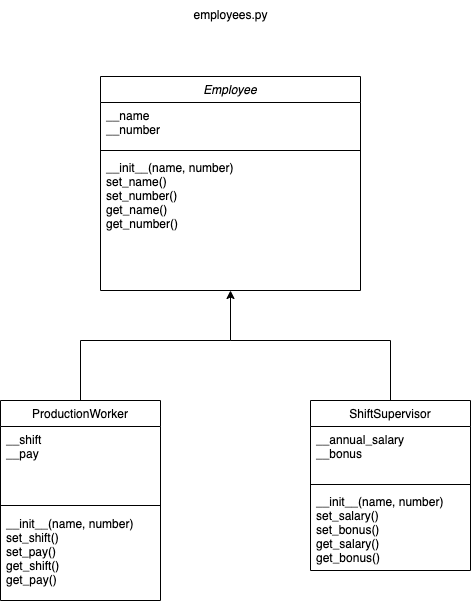

The diagram above was exported from draw.io. Its source (the exported page's mxGraphModel, read from the mxfile embedded in the PNG):
<mxGraphModel dx="681" dy="1590" grid="1" gridSize="10" guides="1" tooltips="1" connect="1" arrows="1" fold="1" page="1" pageScale="1" pageWidth="827" pageHeight="1169" math="0" shadow="0">
  <root>
    <mxCell id="WIyWlLk6GJQsqaUBKTNV-0" />
    <mxCell id="WIyWlLk6GJQsqaUBKTNV-1" parent="WIyWlLk6GJQsqaUBKTNV-0" />
    <mxCell id="zkfFHV4jXpPFQw0GAbJ--0" value="Employee" style="swimlane;fontStyle=2;align=center;verticalAlign=top;childLayout=stackLayout;horizontal=1;startSize=26;horizontalStack=0;resizeParent=1;resizeLast=0;collapsible=1;marginBottom=0;rounded=0;shadow=0;strokeWidth=1;" parent="WIyWlLk6GJQsqaUBKTNV-1" vertex="1">
      <mxGeometry x="220" y="36" width="260" height="214" as="geometry">
        <mxRectangle x="230" y="140" width="160" height="26" as="alternateBounds" />
      </mxGeometry>
    </mxCell>
    <mxCell id="zkfFHV4jXpPFQw0GAbJ--1" value="__name&#10;__number" style="text;align=left;verticalAlign=top;spacingLeft=4;spacingRight=4;overflow=hidden;rotatable=0;points=[[0,0.5],[1,0.5]];portConstraint=eastwest;" parent="zkfFHV4jXpPFQw0GAbJ--0" vertex="1">
      <mxGeometry y="26" width="260" height="44" as="geometry" />
    </mxCell>
    <mxCell id="zkfFHV4jXpPFQw0GAbJ--4" value="" style="line;html=1;strokeWidth=1;align=left;verticalAlign=middle;spacingTop=-1;spacingLeft=3;spacingRight=3;rotatable=0;labelPosition=right;points=[];portConstraint=eastwest;" parent="zkfFHV4jXpPFQw0GAbJ--0" vertex="1">
      <mxGeometry y="70" width="260" height="8" as="geometry" />
    </mxCell>
    <mxCell id="zkfFHV4jXpPFQw0GAbJ--5" value="__init__(name, number)&#10;set_name()&#10;set_number()&#10;get_name()&#10;get_number()" style="text;align=left;verticalAlign=top;spacingLeft=4;spacingRight=4;overflow=hidden;rotatable=0;points=[[0,0.5],[1,0.5]];portConstraint=eastwest;" parent="zkfFHV4jXpPFQw0GAbJ--0" vertex="1">
      <mxGeometry y="78" width="260" height="124" as="geometry" />
    </mxCell>
    <mxCell id="zkfFHV4jXpPFQw0GAbJ--6" value="ProductionWorker" style="swimlane;fontStyle=0;align=center;verticalAlign=top;childLayout=stackLayout;horizontal=1;startSize=26;horizontalStack=0;resizeParent=1;resizeLast=0;collapsible=1;marginBottom=0;rounded=0;shadow=0;strokeWidth=1;" parent="WIyWlLk6GJQsqaUBKTNV-1" vertex="1">
      <mxGeometry x="120" y="360" width="160" height="200" as="geometry">
        <mxRectangle x="130" y="380" width="160" height="26" as="alternateBounds" />
      </mxGeometry>
    </mxCell>
    <mxCell id="zkfFHV4jXpPFQw0GAbJ--7" value="__shift&#10;__pay" style="text;align=left;verticalAlign=top;spacingLeft=4;spacingRight=4;overflow=hidden;rotatable=0;points=[[0,0.5],[1,0.5]];portConstraint=eastwest;" parent="zkfFHV4jXpPFQw0GAbJ--6" vertex="1">
      <mxGeometry y="26" width="160" height="74" as="geometry" />
    </mxCell>
    <mxCell id="zkfFHV4jXpPFQw0GAbJ--9" value="" style="line;html=1;strokeWidth=1;align=left;verticalAlign=middle;spacingTop=-1;spacingLeft=3;spacingRight=3;rotatable=0;labelPosition=right;points=[];portConstraint=eastwest;" parent="zkfFHV4jXpPFQw0GAbJ--6" vertex="1">
      <mxGeometry y="100" width="160" height="10" as="geometry" />
    </mxCell>
    <mxCell id="zkfFHV4jXpPFQw0GAbJ--11" value="__init__(name, number)&#10;set_shift()&#10;set_pay()&#10;get_shift()&#10;get_pay()" style="text;align=left;verticalAlign=top;spacingLeft=4;spacingRight=4;overflow=hidden;rotatable=0;points=[[0,0.5],[1,0.5]];portConstraint=eastwest;" parent="zkfFHV4jXpPFQw0GAbJ--6" vertex="1">
      <mxGeometry y="110" width="160" height="90" as="geometry" />
    </mxCell>
    <mxCell id="5H07dPXNgpTVnGtCsIlk-3" value="ShiftSupervisor" style="swimlane;fontStyle=0;align=center;verticalAlign=top;childLayout=stackLayout;horizontal=1;startSize=26;horizontalStack=0;resizeParent=1;resizeLast=0;collapsible=1;marginBottom=0;rounded=0;shadow=0;strokeWidth=1;" vertex="1" parent="WIyWlLk6GJQsqaUBKTNV-1">
      <mxGeometry x="430" y="360" width="160" height="170" as="geometry">
        <mxRectangle x="130" y="380" width="160" height="26" as="alternateBounds" />
      </mxGeometry>
    </mxCell>
    <mxCell id="5H07dPXNgpTVnGtCsIlk-5" value="__annual_salary&#10;__bonus" style="text;align=left;verticalAlign=top;spacingLeft=4;spacingRight=4;overflow=hidden;rotatable=0;points=[[0,0.5],[1,0.5]];portConstraint=eastwest;rounded=0;shadow=0;html=0;labelBackgroundColor=default;" vertex="1" parent="5H07dPXNgpTVnGtCsIlk-3">
      <mxGeometry y="26" width="160" height="54" as="geometry" />
    </mxCell>
    <mxCell id="5H07dPXNgpTVnGtCsIlk-6" value="" style="line;html=1;strokeWidth=1;align=left;verticalAlign=middle;spacingTop=-1;spacingLeft=3;spacingRight=3;rotatable=0;labelPosition=right;points=[];portConstraint=eastwest;" vertex="1" parent="5H07dPXNgpTVnGtCsIlk-3">
      <mxGeometry y="80" width="160" height="8" as="geometry" />
    </mxCell>
    <mxCell id="5H07dPXNgpTVnGtCsIlk-8" value="__init__(name, number)&#10;set_salary()&#10;set_bonus()&#10;get_salary()&#10;get_bonus()" style="text;align=left;verticalAlign=top;spacingLeft=4;spacingRight=4;overflow=hidden;rotatable=0;points=[[0,0.5],[1,0.5]];portConstraint=eastwest;" vertex="1" parent="5H07dPXNgpTVnGtCsIlk-3">
      <mxGeometry y="88" width="160" height="82" as="geometry" />
    </mxCell>
    <mxCell id="5H07dPXNgpTVnGtCsIlk-15" value="" style="endArrow=none;html=1;rounded=0;exitX=0.5;exitY=0;exitDx=0;exitDy=0;" edge="1" parent="WIyWlLk6GJQsqaUBKTNV-1" source="5H07dPXNgpTVnGtCsIlk-3">
      <mxGeometry width="50" height="50" relative="1" as="geometry">
        <mxPoint x="530" y="290" as="sourcePoint" />
        <mxPoint x="510" y="300" as="targetPoint" />
      </mxGeometry>
    </mxCell>
    <mxCell id="5H07dPXNgpTVnGtCsIlk-16" value="" style="endArrow=none;html=1;rounded=0;exitX=0.5;exitY=0;exitDx=0;exitDy=0;" edge="1" parent="WIyWlLk6GJQsqaUBKTNV-1" source="zkfFHV4jXpPFQw0GAbJ--6">
      <mxGeometry width="50" height="50" relative="1" as="geometry">
        <mxPoint x="120" y="350" as="sourcePoint" />
        <mxPoint x="200" y="300" as="targetPoint" />
      </mxGeometry>
    </mxCell>
    <mxCell id="5H07dPXNgpTVnGtCsIlk-18" value="" style="endArrow=classic;html=1;rounded=0;" edge="1" parent="WIyWlLk6GJQsqaUBKTNV-1">
      <mxGeometry width="50" height="50" relative="1" as="geometry">
        <mxPoint x="350" y="300" as="sourcePoint" />
        <mxPoint x="350" y="250" as="targetPoint" />
      </mxGeometry>
    </mxCell>
    <mxCell id="5H07dPXNgpTVnGtCsIlk-19" value="" style="endArrow=none;html=1;rounded=0;" edge="1" parent="WIyWlLk6GJQsqaUBKTNV-1">
      <mxGeometry width="50" height="50" relative="1" as="geometry">
        <mxPoint x="200" y="300" as="sourcePoint" />
        <mxPoint x="350" y="300" as="targetPoint" />
      </mxGeometry>
    </mxCell>
    <mxCell id="5H07dPXNgpTVnGtCsIlk-20" value="" style="endArrow=none;html=1;rounded=0;" edge="1" parent="WIyWlLk6GJQsqaUBKTNV-1">
      <mxGeometry width="50" height="50" relative="1" as="geometry">
        <mxPoint x="350" y="300" as="sourcePoint" />
        <mxPoint x="510" y="300" as="targetPoint" />
      </mxGeometry>
    </mxCell>
    <mxCell id="5H07dPXNgpTVnGtCsIlk-21" value="employees.py" style="text;html=1;align=center;verticalAlign=middle;resizable=0;points=[];autosize=1;strokeColor=none;fillColor=none;" vertex="1" parent="WIyWlLk6GJQsqaUBKTNV-1">
      <mxGeometry x="300" y="-40" width="100" height="30" as="geometry" />
    </mxCell>
  </root>
</mxGraphModel>